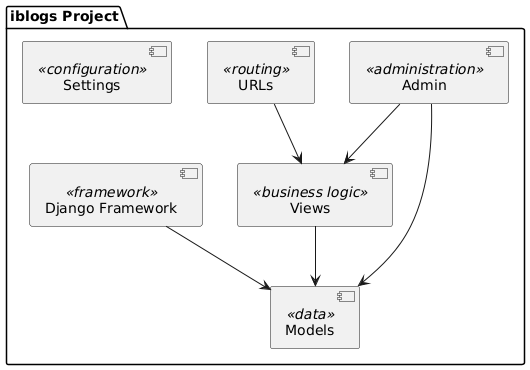

The diagram above was rendered by PlantUML. Its source (embedded in the PNG):
@startuml
package "iblogs Project" {
    [Django Framework] <<framework>>
    [Settings] <<configuration>>
    [Models] <<data>>
    [Views] <<business logic>>
    [URLs] <<routing>>
    [Admin] <<administration>>
}

[Django Framework] --> [Models]
[Views] --> [Models]
[URLs] --> [Views]
[Admin] --> [Models]
[Admin] --> [Views]
@enduml